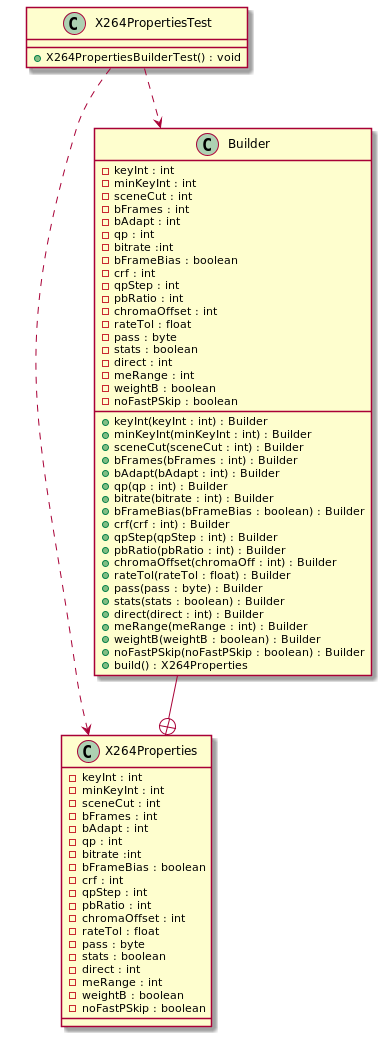

The diagram above was rendered by PlantUML. Its source (embedded in the PNG):
@startuml

class X264Properties{
	- keyInt : int
	- minKeyInt : int
	- sceneCut : int
	- bFrames : int
	- bAdapt : int
	- qp : int
	- bitrate :int
	- bFrameBias : boolean
	- crf : int
	- qpStep : int
	- pbRatio : int
	- chromaOffset : int
	- rateTol : float
	- pass : byte
	- stats : boolean
	- direct : int
	- meRange : int
	- weightB : boolean
	- noFastPSkip : boolean
}

class Builder{
	- keyInt : int
	- minKeyInt : int
	- sceneCut : int
	- bFrames : int
	- bAdapt : int
	- qp : int
	- bitrate :int
	- bFrameBias : boolean
	- crf : int
	- qpStep : int
	- pbRatio : int
	- chromaOffset : int
	- rateTol : float
	- pass : byte
	- stats : boolean
	- direct : int
	- meRange : int
	- weightB : boolean
	- noFastPSkip : boolean
  
	+ keyInt(keyInt : int) : Builder  
	+ minKeyInt(minKeyInt : int) : Builder  
	+ sceneCut(sceneCut : int) : Builder  
	+ bFrames(bFrames : int) : Builder  
	+ bAdapt(bAdapt : int) : Builder  
	+ qp(qp : int) : Builder  
	+ bitrate(bitrate : int) : Builder  
	+ bFrameBias(bFrameBias : boolean) : Builder  
	+ crf(crf : int) : Builder  
	+ qpStep(qpStep : int) : Builder  
	+ pbRatio(pbRatio : int) : Builder  
	+ chromaOffset(chromaOff : int) : Builder  
	+ rateTol(rateTol : float) : Builder  
	+ pass(pass : byte) : Builder  
	+ stats(stats : boolean) : Builder  
	+ direct(direct : int) : Builder  
	+ meRange(meRange : int) : Builder  
	+ weightB(weightB : boolean) : Builder  
	+ noFastPSkip(noFastPSkip : boolean) : Builder
	+ build() : X264Properties
}

class X264PropertiesTest {
    + X264PropertiesBuilderTest() : void
}

Builder --+ X264Properties
X264PropertiesTest ..> X264Properties
X264PropertiesTest ..> Builder


@enduml